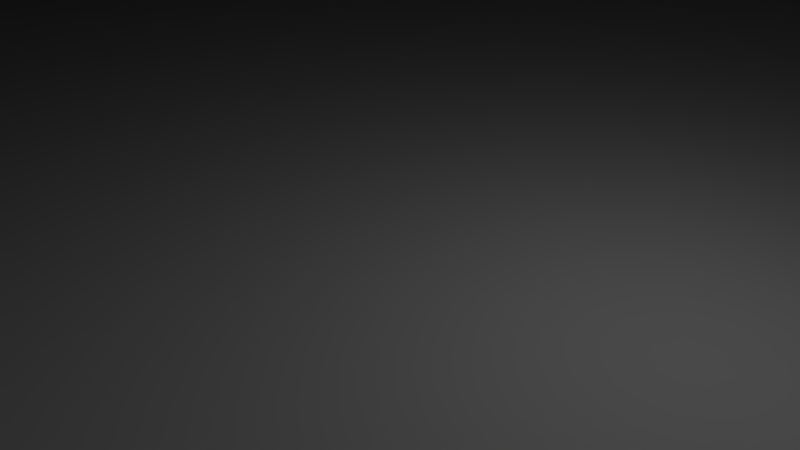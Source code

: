 # Source: sailboat.blend  (saved by Blender 2.79.0; exported with 4.5.12 LTS)
import bpy
from mathutils import Matrix  # noqa: F401  (used for matrix-valued properties, if any)

bpy.ops.wm.read_factory_settings(use_empty=True)
scene = bpy.context.scene
scene.name = 'Scene'

# ---- collections
col_collection_1 = bpy.data.collections.new('Collection 1'); scene.collection.children.link(col_collection_1)

# ---- world
world_world = bpy.data.worlds.new('World'); scene.world = world_world
world_world.color = (0.05088, 0.05088, 0.05088)
world_world.use_sun_shadow = False
world_world.sun_shadow_jitter_overblur = 0.0
world_world.cycles.sampling_method = 'MANUAL'

# ---- cameras
cam_camera = bpy.data.cameras.new('Camera')
cam_camera.clip_end = 100.0
cam_camera.lens = 35.0
cam_camera.sensor_width = 32.0
cam_camera.sensor_height = 18.0
cam_camera.ortho_scale = 7.314
cam_camera.dof.focus_distance = 0.0
cam_camera.dof.aperture_fstop = 128.0

# ---- lights
light_lamp = bpy.data.lights.new('Lamp', 'POINT')
light_lamp.transmission_factor = 0.0
light_lamp.cutoff_distance = 30.0
light_lamp.energy = 100.0
light_lamp.shadow_buffer_clip_start = 1.001
light_lamp.shadow_soft_size = 0.1
light_lamp.shadow_maximum_resolution = 0.006
light_lamp.use_absolute_resolution = True

# ---- meshes
me_boat4 = bpy.data.meshes.new('Boat4')
me_boat4.from_pydata([(0.0, 118.8, 6.242), (0.0, 117.3, 6.146), (-34.79, 79.19, 0.6846), (-33.79, 79.19, 0.6087), (-42.5, 70.0, 5.0), (-42.4, 70.0, 4.025), (-42.5, -75.0, 5.0), (-42.4, -74.89, 4.025), (-41.4, -73.77, 5.025), (-41.4, 70.0, 5.025), (-41.5, 70.0, 6.0), (-41.5, -74.0, 6.0), (-41.12, -73.1, 4.087), (-41.12, 70.0, 4.087), (41.5, -74.0, 6.0), (-41.5, -74.0, 32.0), (41.5, -74.0, 32.0), (-31.0, 79.19, 1.623), (-31.0, 81.22, 1.926), (-32.8, 79.19, 1.623), (-9.537e-07, 116.3, 7.146), (2.5, 86.5, 2.713), (29.44, 81.5, 1.968), (-2.5, 86.5, 2.713), (-30.75, 81.5, 1.968), (-2.5, 85.5, 2.564), (-2.5, 82.5, 2.117), (-2.5, 81.5, 1.968), (2.5, 85.5, 2.564), (2.5, 82.5, 2.117), (2.5, 81.5, 1.968), (3.886e-15, 81.5, 1.968), (31.4, 79.19, 1.623), (31.0, 79.66, 1.694), (31.0, 79.19, 1.623), (-1.5, 85.5, 2.564), (1.5, 82.5, 2.117), (1.5, 85.5, 2.564), (-1.5, 82.5, 2.117), (37.93, 79.21, 6.528), (0.0, 124.0, 32.0), (0.0, 124.0, 12.15), (37.92, 79.23, 32.0), (-41.5, -7.0, 32.0), (-41.5, -7.0, 26.0), (-41.5, 47.0, 26.0), (-41.5, 70.0, 32.0), (-41.5, 47.0, 32.0), (42.5, -75.0, 32.0), (42.5, 70.0, 5.0), (42.5, 70.0, 32.0), (42.5, -75.0, 5.0), (38.88, 79.26, 32.0), (0.0, 125.0, 11.15), (0.0, 125.0, 32.0), (38.88, 79.26, 5.524), (-42.5, 70.0, 32.0), (-42.5, -75.0, 32.0), (7.4, -37.25, 1.0), (30.6, -12.0, 1.0), (30.6, -7.0, 1.0), (26.25, -37.25, 1.0), (26.25, -62.24, 1.0), (-7.4, -37.25, 1.0), (-36.5, -7.0, 1.0), (-36.5, -62.24, 1.0), (-7.4, -62.24, 1.0), (34.95, -37.25, 1.0), (34.95, -12.0, 1.0), (7.4, -62.24, 1.0), (-36.5, 70.0, 1.0), (-31.0, 47.0, 1.0), (-31.0, 70.0, 1.0), (-36.5, 47.0, 1.0), (31.0, 70.0, 1.0), (34.95, 47.0, 1.0), (34.95, 70.0, 1.0), (31.0, 47.0, 1.0), (30.0, 81.5, 2.0), (30.64, 81.5, 2.038), (29.99, 81.5, 2.0), (32.68, 79.19, 1.698), (31.0, 81.09, 1.978), (30.72, 81.5, 2.03), (0.0, 117.8, 7.242), (31.0, 81.17, 1.983), (-37.48, 70.0, 1.096), (-38.25, 47.0, 1.332), (-37.48, 47.0, 1.096), (-38.41, 70.0, 1.381), (-37.48, -64.53, 1.096), (-37.48, -7.0, 1.096), (-37.88, -7.0, 1.218), (-38.41, 47.0, 1.381), (-38.41, -7.0, 1.381), (-38.41, -66.74, 1.381), (-39.13, 47.0, 1.765), (-39.28, 70.0, 1.843), (-38.79, -7.0, 1.582), (-39.28, -7.0, 1.843), (-39.28, -68.77, 1.843), (-39.28, 47.0, 1.843), (-39.5, 47.0, 2.025), (-40.04, 70.0, 2.464), (-39.5, -7.0, 2.025), (-40.04, -70.55, 2.464), (-40.66, 70.0, 3.222), (-40.66, -72.02, 3.222), (-37.31, 47.0, 1.079), (-36.91, -7.0, 1.04), (36.23, 47.0, 1.096), (36.23, 70.0, 1.096), (36.23, -64.53, 1.096), (36.23, -62.75, 1.096), (35.23, -62.75, 1.021), (35.6, -12.0, 1.049), (36.23, -7.0, 1.096), (35.6, -7.0, 1.049), (36.23, -37.25, 1.096), (37.42, -62.75, 1.372), (37.46, -66.74, 1.381), (36.43, 47.0, 1.144), (37.19, -37.25, 1.319), (36.92, -7.0, 1.256), (37.46, 70.0, 1.381), (37.46, 47.0, 1.381), (37.46, -62.75, 1.381), (37.46, -7.0, 1.381), (37.46, -37.25, 1.381), (38.54, -62.75, 1.823), (38.59, -68.77, 1.843), (37.64, 47.0, 1.457), (38.33, -37.25, 1.738), (38.08, -7.0, 1.637), (38.59, 70.0, 1.843), (38.59, 47.0, 1.843), (38.59, -62.75, 1.843), (38.59, -7.0, 1.843), (38.59, -37.25, 1.843), (39.53, -62.75, 2.43), (39.58, -70.55, 2.464), (38.75, 47.0, 1.944), (39.35, -37.25, 2.317), (39.13, -7.0, 2.183), (39.58, 70.0, 2.464), (39.5, 47.0, 2.414), (39.58, -37.25, 2.464), (39.5, -7.0, 2.414), (39.58, -62.75, 2.464), (40.34, -62.75, 3.173), (40.4, -72.02, 3.222), (40.2, -37.25, 3.037), (40.4, 70.0, 3.222), (40.4, -37.25, 3.222), (40.4, -62.75, 3.222), (41.0, -62.75, 4.087), (41.0, -73.1, 4.087), (41.0, 70.0, 4.087), (41.0, -37.25, 4.087), (41.05, -62.75, 4.209), (41.37, 70.0, 5.025), (41.05, -37.25, 4.209), (41.37, -73.77, 5.025), (33.9, 79.2, 1.964), (31.0, 81.5, 2.09), (0.0, 119.2, 7.527), (26.25, -62.51, 1.012), (26.25, -62.75, 1.021), (-7.4, -62.75, 1.021), (7.4, -62.75, 1.021), (-31.0, 81.3, 1.931), (-30.83, 81.5, 1.96), (-31.0, 81.5, 1.973), (-33.8, 79.19, 1.698), (-34.76, 79.2, 1.964), (0.0, 120.6, 7.989), (-35.65, 79.21, 2.411), (0.0, 121.7, 8.61), (-36.42, 79.22, 3.02), (0.0, 122.7, 9.368), (-37.05, 79.23, 3.768), (0.0, 123.4, 10.23), (-37.52, 79.24, 4.625), (0.0, 123.9, 11.17), (-37.81, 79.25, 5.559), (-37.9, 79.25, 6.533), (41.5, 70.0, 6.0), (35.03, 79.2, 2.409), (36.02, 79.21, 3.018), (36.83, 79.21, 3.765), (37.43, 79.21, 4.621), (37.81, 79.21, 5.555), (-38.48, 70.0, 0.09607), (-37.5, 70.0, 0.0), (-38.48, -70.23, 0.09607), (-37.5, -69.07, 0.0), (34.2, 79.19, 0.6087), (35.13, 79.19, 0.6846), (0.0, 120.2, 6.527), (36.01, 79.2, 0.9518), (0.0, 121.6, 6.989), (36.82, 79.22, 1.399), (0.0, 122.7, 7.61), (37.52, 79.23, 2.009), (0.0, 123.7, 8.368), (38.1, 79.24, 2.758), (0.0, 124.4, 9.232), (38.53, 79.25, 3.615), (0.0, 124.9, 10.17), (38.79, 79.26, 4.549), (39.72, 70.0, 0.3806), (39.8, -70.23, 0.09607), (38.88, 70.0, 0.09607), (40.43, -71.34, 0.3806), (40.5, 70.0, 0.8427), (41.01, -72.36, 0.8427), (41.18, 70.0, 1.464), (41.52, -73.26, 1.464), (41.74, 70.0, 2.222), (41.93, -74.0, 2.222), (42.16, 70.0, 3.087), (42.24, -74.55, 3.087), (42.41, 70.0, 4.025), (42.44, -74.89, 4.025), (-39.41, 70.0, 0.3806), (-39.41, -71.34, 0.3806), (39.14, -69.07, 0.0), (38.0, 70.0, 0.0), (-42.12, 70.0, 3.087), (-42.12, -74.55, 3.087), (-41.66, 70.0, 2.222), (-41.66, -74.0, 2.222), (-41.04, 70.0, 1.464), (-41.04, -73.26, 1.464), (-40.28, 70.0, 0.8427), (-40.28, -72.36, 0.8427), (-38.89, 79.25, 5.522), (-38.79, 79.25, 4.548), (-38.5, 79.24, 3.614), (-38.04, 79.23, 2.756), (-37.4, 79.22, 2.008), (-36.63, 79.21, 1.399), (-35.75, 79.2, 0.9515), (41.5, 47.0, 26.0), (41.5, 70.0, 32.0), (41.5, -7.0, 26.0), (41.5, -7.0, 32.0), (41.5, 47.0, 32.0), (-37.9, 79.25, 32.0), (-36.43, 71.06, 1.012), (-37.4, 71.06, 1.108), (-36.22, 72.23, 1.047), (-37.2, 72.23, 1.142), (-35.88, 73.48, 1.105), (-36.86, 73.48, 1.198), (-35.42, 74.76, 1.183), (-36.4, 74.76, 1.272), (-34.85, 76.02, 1.277), (-35.84, 76.02, 1.364), (-34.21, 77.2, 1.385), (-35.21, 77.21, 1.468), (-33.52, 78.27, 1.502), (-34.52, 78.28, 1.581), (-38.34, 71.06, 1.392), (-38.14, 72.23, 1.425), (-37.8, 73.49, 1.479), (-37.34, 74.77, 1.552), (-36.79, 76.02, 1.64), (-36.16, 77.21, 1.741), (-35.48, 78.28, 1.85), (-39.21, 71.06, 1.854), (-39.0, 72.23, 1.886), (-38.67, 73.49, 1.938), (-38.21, 74.77, 2.009), (-37.66, 76.03, 2.095), (-37.04, 77.22, 2.193), (-36.36, 78.29, 2.3), (-39.97, 71.06, 2.475), (-39.76, 72.23, 2.507), (-39.43, 73.49, 2.558), (-38.98, 74.77, 2.627), (-38.43, 76.03, 2.711), (-37.8, 77.23, 2.807), (-37.12, 78.3, 2.912), (-40.59, 71.06, 3.233), (-40.38, 72.24, 3.264), (-40.05, 73.49, 3.314), (-39.6, 74.78, 3.382), (-39.05, 76.04, 3.465), (-38.43, 77.23, 3.559), (-37.75, 78.31, 3.661), (-41.05, 71.06, 4.097), (-40.85, 72.24, 4.128), (-40.51, 73.49, 4.177), (-40.06, 74.78, 4.244), (-39.52, 76.04, 4.326), (-38.9, 77.24, 4.419), (-38.22, 78.32, 4.52), (-41.33, 71.06, 5.035), (-41.13, 72.24, 5.065), (-40.8, 73.49, 5.115), (-40.35, 74.78, 5.181), (-39.8, 76.04, 5.262), (-39.18, 77.24, 5.354), (-38.51, 78.32, 5.454), (-41.43, 71.06, 6.01), (-41.23, 72.24, 6.041), (-40.89, 73.49, 6.09), (-40.45, 74.78, 6.156), (-39.9, 76.04, 6.237), (-39.28, 77.24, 6.329), (-38.6, 78.32, 6.429), (36.16, 71.06, 1.108), (34.88, 71.06, 1.012), (35.96, 72.23, 1.142), (34.68, 72.23, 1.047), (35.63, 73.48, 1.198), (34.35, 73.48, 1.105), (35.19, 74.76, 1.272), (33.91, 74.76, 1.183), (34.65, 76.02, 1.364), (33.37, 76.02, 1.277), (34.04, 77.21, 1.468), (32.76, 77.2, 1.385), (33.37, 78.28, 1.581), (32.09, 78.27, 1.502), (37.39, 71.06, 1.392), (37.18, 72.23, 1.425), (36.86, 73.48, 1.479), (36.41, 74.76, 1.551), (35.88, 76.02, 1.64), (35.26, 77.21, 1.741), (34.6, 78.28, 1.85), (38.52, 71.06, 1.854), (38.32, 72.23, 1.886), (37.99, 73.49, 1.938), (37.55, 74.77, 2.009), (37.01, 76.02, 2.095), (36.39, 77.21, 2.193), (35.72, 78.29, 2.299), (39.51, 71.06, 2.475), (39.31, 72.23, 2.507), (38.98, 73.49, 2.558), (38.54, 74.77, 2.626), (38.0, 76.03, 2.71), (37.38, 77.22, 2.806), (36.71, 78.29, 2.91), (40.33, 71.06, 3.233), (40.12, 72.23, 3.263), (39.79, 73.49, 3.314), (39.35, 74.77, 3.381), (38.81, 76.03, 3.463), (38.19, 77.22, 3.557), (37.53, 78.29, 3.659), (40.93, 71.06, 4.097), (40.73, 72.23, 4.127), (40.4, 73.49, 4.177), (39.96, 74.77, 4.243), (39.42, 76.03, 4.324), (38.8, 77.22, 4.417), (38.13, 78.29, 4.517), (41.31, 71.06, 5.035), (41.1, 72.23, 5.065), (40.77, 73.49, 5.114), (40.33, 74.77, 5.18), (39.79, 76.03, 5.26), (39.17, 77.22, 5.352), (38.5, 78.3, 5.451), (41.43, 71.06, 6.01), (41.23, 72.23, 6.04), (40.9, 73.49, 6.089), (40.45, 74.77, 6.155), (39.91, 76.03, 6.235), (39.3, 77.22, 6.326), (38.63, 78.3, 6.425), (-38.6, 78.32, 32.0), (-39.28, 77.24, 32.0), (-39.9, 76.04, 32.0), (-40.45, 74.78, 32.0), (-40.89, 73.49, 32.0), (-41.23, 72.24, 32.0), (-41.43, 71.06, 32.0), (-31.0, 71.06, 1.012), (31.0, 71.06, 1.012), (-31.0, 72.23, 1.047), (31.0, 72.23, 1.047), (-31.0, 73.48, 1.105), (31.0, 73.48, 1.105), (-31.0, 74.76, 1.183), (31.0, 74.76, 1.183), (-31.0, 76.02, 1.277), (31.0, 76.02, 1.277), (-31.0, 76.09, 1.283), (31.0, 77.17, 1.382), (-31.0, 77.2, 1.385), (31.0, 77.2, 1.385), (-31.0, 77.25, 1.39), (31.0, 78.26, 1.5), (-31.0, 78.27, 1.502), (31.0, 78.27, 1.502), (41.43, 71.06, 32.0), (41.23, 72.24, 32.0), (40.9, 73.49, 32.0), (40.45, 74.77, 32.0), (39.91, 76.04, 32.0), (39.29, 77.23, 32.0), (38.62, 78.31, 32.0), (35.85, 78.28, 0.5698), (34.94, 78.27, 0.4899), (36.55, 77.21, 0.4594), (35.65, 77.2, 0.3758), (37.2, 76.02, 0.3576), (36.3, 76.02, 0.2705), (37.77, 74.76, 0.2685), (36.87, 74.76, 0.1783), (38.24, 73.48, 0.1953), (37.35, 73.48, 0.1026), (38.59, 72.23, 0.1409), (37.7, 72.23, 0.04633), (38.8, 71.06, 0.1074), (37.92, 71.06, 0.01169), (36.73, 78.29, 0.8403), (37.42, 77.21, 0.7332), (38.06, 76.03, 0.6345), (38.63, 74.77, 0.5479), (39.09, 73.49, 0.4769), (39.43, 72.23, 0.4241), (39.65, 71.06, 0.3916), (37.53, 78.3, 1.291), (38.22, 77.22, 1.186), (38.86, 76.03, 1.09), (39.42, 74.77, 1.006), (39.87, 73.49, 0.9365), (40.22, 72.23, 0.885), (40.43, 71.06, 0.8533), (38.23, 78.31, 1.903), (38.92, 77.23, 1.801), (39.55, 76.04, 1.707), (40.11, 74.77, 1.624), (40.56, 73.49, 1.556), (40.9, 72.24, 1.506), (41.11, 71.06, 1.475), (38.81, 78.32, 2.653), (39.49, 77.24, 2.553), (40.12, 76.04, 2.46), (40.67, 74.78, 2.379), (41.13, 73.49, 2.312), (41.46, 72.24, 2.263), (41.67, 71.06, 2.232), (39.23, 78.33, 3.512), (39.92, 77.24, 3.413), (40.54, 76.05, 3.322), (41.09, 74.78, 3.241), (41.54, 73.49, 3.176), (41.88, 72.24, 3.127), (42.09, 71.06, 3.097), (39.5, 78.33, 4.447), (40.18, 77.25, 4.349), (40.8, 76.05, 4.258), (41.35, 74.78, 4.178), (41.8, 73.5, 4.113), (42.14, 72.24, 4.064), (42.34, 71.06, 4.035), (39.59, 78.33, 5.421), (40.27, 77.25, 5.323), (40.89, 76.05, 5.233), (41.44, 74.78, 5.153), (41.89, 73.5, 5.088), (42.22, 72.24, 5.04), (42.43, 71.06, 5.01), (-42.43, 71.06, 5.01), (-42.33, 71.06, 4.035), (-42.23, 72.24, 5.04), (-42.13, 72.24, 4.064), (-41.89, 73.49, 5.088), (-41.8, 73.49, 4.113), (-41.44, 74.78, 5.153), (-41.35, 74.78, 4.178), (-40.9, 76.04, 5.232), (-40.8, 76.04, 4.257), (-40.27, 77.24, 5.322), (-40.17, 77.24, 4.348), (-39.59, 78.32, 5.42), (-39.5, 78.32, 4.446), (-42.05, 71.06, 3.097), (-41.84, 72.24, 3.127), (-41.51, 73.49, 3.175), (-41.06, 74.78, 3.241), (-40.51, 76.04, 3.321), (-39.89, 77.24, 3.412), (-39.21, 78.32, 3.511), (-41.59, 71.06, 2.232), (-41.38, 72.24, 2.263), (-41.05, 73.49, 2.312), (-40.6, 74.78, 2.379), (-40.05, 76.04, 2.46), (-39.42, 77.23, 2.552), (-38.74, 78.31, 2.652), (-40.97, 71.06, 1.475), (-40.76, 72.24, 1.506), (-40.42, 73.49, 1.556), (-39.97, 74.77, 1.624), (-39.42, 76.03, 1.706), (-38.79, 77.23, 1.8), (-38.11, 78.3, 1.902), (-40.21, 71.06, 0.8533), (-40.0, 72.23, 0.885), (-39.66, 73.49, 0.9364), (-39.21, 74.77, 1.005), (-38.66, 76.03, 1.09), (-38.03, 77.22, 1.186), (-37.34, 78.29, 1.29), (-39.34, 71.06, 0.3916), (-39.13, 72.23, 0.4241), (-38.8, 73.49, 0.4768), (-38.34, 74.77, 0.5478), (-37.79, 76.02, 0.6343), (-37.15, 77.21, 0.733), (-36.47, 78.29, 0.8401), (-38.4, 71.06, 0.1074), (-38.19, 72.23, 0.1409), (-37.85, 73.48, 0.1953), (-37.4, 74.76, 0.2684), (-36.84, 76.02, 0.3576), (-36.2, 77.21, 0.4594), (-35.51, 78.28, 0.5697), (-37.43, 71.06, 0.01169), (-37.22, 72.23, 0.04633), (-36.87, 73.48, 0.1026), (-36.41, 74.76, 0.1783), (-35.85, 76.02, 0.2705), (-35.21, 77.2, 0.3758), (-34.51, 78.27, 0.4899), (18.79, 73.48, 0.1026), (18.97, 72.23, 0.04633), (-42.43, 71.06, 32.0), (-42.23, 72.24, 32.0), (-41.89, 73.49, 32.0), (-41.44, 74.78, 32.0), (-40.9, 76.04, 32.0), (-40.27, 77.24, 32.0), (-39.59, 78.32, 32.0), (-38.89, 79.25, 32.0), (39.59, 78.33, 32.0), (40.27, 77.25, 32.0), (40.89, 76.05, 32.0), (41.44, 74.78, 32.0), (41.89, 73.5, 32.0), (42.22, 72.24, 32.0), (42.43, 71.06, 32.0), (6.706, -70.22, 0.0), (6.701, -70.23, 0.0), (6.705, -69.7, 0.0), (9.99, -69.07, 0.0), (9.69, 70.0, 0.0), (-9.186, 70.0, 0.0), (-8.216, 73.14, 0.0), (9.158, 72.23, 0.0), (9.543, 71.06, 0.0), (9.537, 71.1, 0.0), (8.652, 73.48, 0.0), (8.26, -69.61, 0.0), (9.134, 72.42, 0.0), (6.183, 76.58, 0.0), (8.137, 74.76, 0.0), (8.605, 73.85, 0.0), (-9.17, -69.07, 0.0), (3.471, -73.02, 0.0), (6.496, -71.34, 0.0), (6.598, -71.27, 0.0), (5.615, -72.36, 0.0), (6.234, -72.17, 0.0), (7.609, 75.47, 0.0), (7.249, 76.02, 0.0), (-5.743, 76.54, 0.0), (5.181, -72.81, 0.0), (5.023, 78.58, 0.0), (5.946, 77.27, 0.0), (6.026, 77.2, 0.0), (2.657, -73.26, 0.0), (3.166, -73.18, 0.0), (0.0, -73.73, 0.0), (1.589, -73.6, 0.0), (-4.28, 79.19, 0.0), (-6.346, -70.49, 0.0), (2.655, 84.03, 0.0), (-2.303, 83.85, 0.0), (0.148, 90.3, 0.0), (-2.674, -73.26, 0.0), (-3.383, -73.06, 0.0), (4.728, 79.19, 0.0), (-5.11, 78.27, 0.0), (-4.887, 79.0, 0.0), (-5.578, 77.2, 0.0), (-5.904, -71.53, 0.0), (-5.506, -72.36, 0.0), (-5.307, 78.17, 0.0), (-5.611, 77.17, 0.0), (-6.215, -71.34, 0.0), (5.552, 78.27, 0.0), (-7.73, 74.25, 0.0), (-6.748, 76.02, 0.0), (-6.508, 76.32, 0.0), (-7.293, 75.37, 0.0), (-7.674, 74.76, 0.0), (-8.001, -70.23, 0.0), (-8.177, 73.48, 0.0), (-8.688, 72.07, 0.0), (-8.673, 72.23, 0.0), (-8.842, -70.02, 0.0), (-9.048, 71.01, 0.0), (-9.047, 71.06, 0.0), (-18.34, -69.07, 0.0), (-8.29, 79.19, 0.6087), (-5.457, 79.19, 0.6087), (0.0, -74.89, 4.024), (0.0, -75.0, 5.0), (-3.532, -74.89, 4.025), (0.0, -74.55, 2.798), (-3.505, -74.55, 3.087), (0.0, -74.0, 0.9511), (-3.46, -74.0, 2.021), (-3.4, -73.26, 0.4579), (-18.91, -70.23, 0.09607), (-19.45, -71.34, 0.3806), (-6.652, -72.36, 0.8427), (-9.727, -71.34, 0.3806), (-6.799, -73.26, 1.464), (-6.92, -74.0, 2.222), (-21.03, -74.55, 3.087), (-21.19, -74.89, 4.025), (-7.083, -75.0, 5.0), (-8.467, 78.27, 0.4899), (-8.637, 77.2, 0.3758), (-8.793, 76.02, 0.2705), (-8.93, 74.76, 0.1783), (-9.041, 73.48, 0.1026), (-9.122, 72.23, 0.04633), (-9.171, 71.06, 0.01169), (5.875, 79.19, 0.6087), (30.0, 80.5, 32.0), (31.0, 81.5, 32.0), (30.0, 81.5, 32.0), (41.5, -6.0, 32.0), (35.6, -7.0, 32.0), (30.6, -7.0, 32.0), (-41.5, -6.0, 32.0), (31.0, 47.0, 32.0), (41.5, 46.0, 32.0), (30.0, 47.5, 32.0), (-30.0, 47.5, 32.0), (-31.0, 47.0, 32.0), (-30.0, 80.5, 32.0), (-41.5, 46.0, 32.0), (7.083, -75.0, 32.0), (3.0, -80.0, 32.0), (7.083, -84.21, 32.0), (2.853, -79.07, 32.0), (2.427, -78.24, 32.0), (1.763, -77.57, 32.0), (0.9271, -77.15, 32.0), (0.0, -77.0, 32.0), (-7.083, -75.0, 32.0), (-2.853, -79.07, 32.0), (-3.0, -80.0, 32.0), (-2.427, -78.24, 32.0), (-1.763, -77.57, 32.0), (-0.9271, -77.15, 32.0), (-30.0, 81.5, 32.0), (-31.0, 81.5, 32.0), (2.853, -80.93, 32.0), (2.427, -81.76, 32.0), (1.763, -82.43, 32.0), (0.9271, -82.85, 32.0), (0.0, -83.0, 32.0), (-7.083, -84.21, 32.0), (-0.9271, -82.85, 32.0), (-2.853, -80.93, 32.0), (-1.763, -82.43, 32.0), (-2.427, -81.76, 32.0), (-7.083, -84.21, 5.0), (6.743, -70.23, 0.06849), (6.822, -71.34, 0.3806), (10.11, -70.23, 0.09607), (10.23, -71.34, 0.3806), (6.895, -72.36, 0.8427), (3.48, -73.26, 0.5228), (6.959, -73.26, 1.464), (3.506, -74.0, 2.035), (7.012, -74.0, 2.222), (3.526, -74.55, 3.087), (7.051, -74.55, 3.087), (3.538, -74.89, 4.025), (3.542, -75.0, 5.0), (7.083, -75.0, 5.0), (-2.144, 86.5, 0.5), (-2.5, 85.66, 0.5), (-2.5, 86.5, 0.6843), (-9.454, -70.23, 0.09607), (-6.485, -71.34, 0.361), (6.001, 78.27, 0.4418), (8.895, 78.27, 0.4899), (6.124, 77.2, 0.1506), (9.076, 77.2, 0.3758), (9.244, 76.02, 0.2705), (9.392, 74.76, 0.1783), (9.515, 73.48, 0.1026), (9.608, 72.23, 0.04633), (9.667, 71.06, 0.01169), (-5.574, 78.27, 0.4501), (-5.685, 77.2, 0.1643), (7.083, -84.21, 5.0), (3.0, -80.0, 9.92), (2.853, -79.07, 9.92), (-2.853, -79.07, 9.92), (-3.0, -80.0, 9.92), (-0.9271, -77.15, 9.92), (0.0, -77.0, 9.92), (0.9271, -82.85, 9.92), (0.0, -83.0, 9.92), (2.853, -80.93, 9.92), (2.427, -78.24, 9.92), (2.427, -81.76, 9.92), (1.763, -77.57, 9.92), (1.763, -82.43, 9.92), (0.9271, -77.15, 9.92), (-0.9271, -82.85, 9.92), (-1.763, -77.57, 9.92), (-1.763, -82.43, 9.92), (-2.427, -78.24, 9.92), (-2.427, -81.76, 9.92), (-2.853, -80.93, 9.92), (-30.0, 81.5, 2.0), (-30.0, 80.5, 2.0), (30.0, 80.5, 2.0), (30.0, 47.5, 2.0), (-30.0, 47.5, 2.0), (-2.5, 81.5, 2.0), (3.886e-15, 81.5, 2.0), (41.45, -37.25, 24.17), (38.4, -37.25, 18.85), (38.4, -37.25, 24.17), (41.45, -37.25, 13.1), (28.9, -37.25, 18.85), (26.25, -37.25, 24.17), (28.9, -37.25, 24.17), (26.25, -37.25, 13.1), (26.25, -62.75, 13.1), (41.45, -62.75, 13.1), (41.45, -62.75, 24.17), (41.48, -32.65, 32.0), (41.48, -67.35, 32.0), (26.25, -62.75, 24.17), (40.05, -61.75, 14.1), (40.05, -38.25, 32.0), (40.05, -38.25, 14.1), (40.05, -61.75, 32.0), (38.4, -35.3, 32.0), (28.9, -35.3, 32.0), (27.25, -38.25, 32.0), (28.9, -38.25, 32.0), (26.25, -32.65, 32.0), (27.25, -61.75, 32.0), (26.25, -67.35, 32.0), (38.4, -38.25, 32.0), (27.25, -38.25, 14.1), (27.25, -61.75, 14.1), (28.9, -38.25, 18.85), (38.4, -38.25, 18.85), (38.4, -35.3, 27.49), (28.9, -35.3, 27.49), (7.4, -37.25, 24.17), (4.75, -37.25, 18.85), (4.75, -37.25, 24.17), (7.4, -37.25, 13.1), (-4.75, -37.25, 18.85), (-7.4, -37.25, 24.17), (-4.75, -37.25, 24.17), (-7.4, -37.25, 13.1), (-7.4, -62.75, 13.1), (7.4, -62.75, 13.1), (7.4, -62.75, 24.17), (7.4, -32.65, 32.0), (7.4, -67.35, 32.0), (-7.4, -62.75, 24.17), (6.4, -61.75, 14.1), (6.4, -38.25, 32.0), (6.4, -38.25, 14.1), (6.4, -61.75, 32.0), (4.75, -35.3, 32.0), (-4.75, -35.3, 32.0), (-6.4, -38.25, 32.0), (-4.75, -38.25, 32.0), (-7.4, -32.65, 32.0), (-6.4, -61.75, 32.0), (-7.4, -67.35, 32.0), (4.75, -38.25, 32.0), (-6.4, -38.25, 14.1), (-6.4, -61.75, 14.1), (-4.75, -38.25, 18.85), (4.75, -38.25, 18.85), (4.75, -35.3, 27.49), (-4.75, -35.3, 27.49), (-2.5, 86.5, 0.5), (2.5, 82.5, 32.5), (2.5, 85.5, 32.5), (-2.5, 81.5, 32.5), (2.5, 81.5, 32.5), (1.5, 82.5, 32.5), (1.5, 85.5, 32.5), (2.5, 86.5, 32.5), (-1.5, 85.5, 32.5), (-2.5, 85.5, 32.5), (-1.5, 82.5, 32.5), (-2.5, 86.5, 32.5), (-2.5, 82.5, 32.5), (35.6, -11.0, 48.5), (35.6, -8.0, 40.0), (35.6, -8.0, 48.5), (35.6, -11.0, 40.0), (30.6, -12.0, 39.1), (35.6, -12.0, 39.0), (30.6, -12.0, 48.5), (32.84, -12.0, 45.15), (35.6, -12.0, 48.5), (32.34, -12.0, 44.99), (31.92, -12.0, 44.68), (31.61, -12.0, 44.26), (31.45, -12.0, 43.76), (32.84, -12.0, 41.85), (33.36, -12.0, 41.85), (32.34, -12.0, 42.01), (31.92, -12.0, 42.32), (31.61, -12.0, 42.74), (31.45, -12.0, 43.24), (33.36, -12.0, 45.15), (33.86, -12.0, 44.99), (34.28, -12.0, 44.68), (34.58, -12.0, 44.26), (34.75, -12.0, 43.76), (34.75, -12.0, 43.24), (33.86, -12.0, 42.01), (34.58, -12.0, 42.74), (34.28, -12.0, 42.32), (34.6, -11.0, 40.0), (34.6, -8.0, 48.5), (34.6, -8.0, 40.0), (34.6, -11.0, 48.5), (35.6, -7.0, 48.5), (31.6, -8.0, 48.5), (30.6, -8.0, 48.5), (30.6, -7.0, 48.5), (31.6, -11.0, 48.5), (30.6, -11.0, 48.5), (-41.18, -7.0, 4.561), (40.94, -7.0, 4.226), (30.6, -7.0, 39.1), (35.6, -7.0, 39.0), (31.6, -8.0, 40.0), (31.6, -11.0, 40.0), (30.6, -11.0, 40.0), (30.6, -8.0, 40.0), (33.1, -11.0, 44.81), (33.34, -11.0, 44.78), (33.42, -11.0, 44.77), (33.48, -11.0, 44.75), (33.7, -11.0, 44.68), (33.83, -11.0, 44.6), (34.17, -11.0, 44.26), (34.4, -11.0, 43.76), (33.34, -11.0, 42.22), (33.1, -11.0, 42.19), (33.42, -11.0, 42.23), (33.48, -11.0, 42.25), (33.7, -11.0, 42.32), (33.83, -11.0, 42.4), (34.17, -11.0, 42.74), (34.4, -11.0, 43.24), (32.86, -11.0, 44.78), (32.78, -11.0, 44.77), (32.72, -11.0, 44.75), (32.5, -11.0, 44.68), (32.37, -11.0, 44.6), (32.03, -11.0, 44.26), (31.8, -11.0, 43.76), (31.8, -11.0, 43.24), (32.86, -11.0, 42.22), (32.78, -11.0, 42.23), (32.72, -11.0, 42.25), (32.5, -11.0, 42.32), (32.37, -11.0, 42.4), (32.03, -11.0, 42.74), (33.82, -11.77, 44.99), (34.51, -11.54, 42.74), (34.3, -11.13, 42.74), (34.22, -11.64, 42.32), (34.22, -11.64, 44.68), (34.67, -11.49, 43.76), (34.51, -11.54, 44.26), (34.67, -11.49, 43.24), (34.43, -11.03, 43.24), (34.43, -11.03, 43.76), (33.71, -11.56, 44.99), (33.79, -11.05, 44.68), (34.05, -11.31, 44.68), (33.54, -11.39, 44.99), (31.69, -11.54, 44.26), (31.98, -11.64, 44.68), (33.54, -11.39, 42.01), (33.33, -11.28, 42.01), (33.25, -11.79, 41.85), (32.38, -11.77, 42.01), (32.49, -11.56, 42.01), (31.98, -11.64, 42.32), (32.89, -11.85, 41.85), (32.15, -11.31, 42.32), (31.9, -11.13, 42.74), (34.3, -11.13, 44.26), (31.53, -11.49, 43.76), (31.77, -11.03, 43.24), (31.77, -11.03, 43.76), (31.53, -11.49, 43.24), (31.9, -11.13, 44.26), (32.15, -11.31, 44.68), (32.41, -11.05, 44.68), (33.1, -11.24, 44.99), (33.31, -11.85, 45.15), (33.31, -11.85, 41.85), (33.71, -11.56, 42.01), (33.82, -11.77, 42.01), (34.05, -11.31, 42.32), (33.79, -11.05, 42.32), (32.49, -11.56, 44.99), (32.66, -11.39, 44.99), (32.87, -11.28, 42.01), (32.66, -11.39, 42.01), (32.41, -11.05, 42.32), (33.33, -11.28, 44.99), (33.25, -11.79, 45.15), (32.95, -11.79, 41.85), (32.85, -11.92, 41.85), (33.35, -11.92, 45.15), (32.38, -11.77, 44.99), (32.87, -11.28, 44.99), (32.95, -11.79, 45.15), (31.69, -11.54, 42.74), (32.89, -11.85, 45.15), (33.1, -11.24, 42.01), (33.02, -11.75, 41.85), (33.1, -11.74, 41.85), (33.35, -11.92, 41.85), (33.18, -11.75, 41.85), (33.18, -11.75, 45.15), (32.85, -11.92, 45.15), (33.02, -11.75, 45.15), (33.1, -11.74, 45.15), (-41.18, 47.0, 4.561), (40.94, 47.0, 4.226), (41.5, -6.0, 27.0), (41.5, 46.0, 27.0), (-41.5, 46.0, 27.0), (-41.5, -6.0, 27.0), (38.53, 20.0, 27.0), (38.46, 20.42, 27.0), (38.26, 20.81, 27.0), (37.96, 21.11, 27.0), (37.57, 21.31, 27.0), (37.15, 21.38, 27.0), (36.73, 21.31, 27.0), (36.34, 21.11, 27.0), (36.04, 20.81, 27.0), (-36.04, 20.81, 27.0), (35.84, 20.42, 27.0), (-35.78, 20.0, 27.0), (35.78, 20.0, 27.0), (-35.84, 20.42, 27.0), (-36.34, 21.11, 27.0), (-36.73, 21.31, 27.0), (-37.15, 21.38, 27.0), (-38.46, 20.42, 27.0), (-38.53, 20.0, 27.0), (-38.26, 20.81, 27.0), (-37.96, 21.11, 27.0), (-37.57, 21.31, 27.0), (38.46, 19.58, 27.0), (38.26, 19.19, 27.0), (37.96, 18.89, 27.0), (37.57, 18.69, 27.0), (37.15, 18.62, 27.0), (36.73, 18.69, 27.0), (36.34, 18.89, 27.0), (36.04, 19.19, 27.0), (-36.04, 19.19, 27.0), (35.84, 19.58, 27.0), (-35.84, 19.58, 27.0), (-36.34, 18.89, 27.0), (-36.73, 18.69, 27.0), (-37.15, 18.62, 27.0), (-37.57, 18.69, 27.0), (-37.96, 18.89, 27.0), (-38.26, 19.19, 27.0), (-38.46, 19.58, 27.0), (38.53, 20.0, 32.0), (38.46, 20.42, 32.0), (35.84, 20.42, 32.0), (35.78, 20.0, 32.0), (37.15, 21.38, 32.0), (37.57, 21.31, 32.0), (38.26, 20.81, 32.0), (37.96, 21.11, 32.0), (36.34, 21.11, 32.0), (36.73, 21.31, 32.0), (38.46, 19.58, 32.0), (38.26, 19.19, 32.0), (37.96, 18.89, 32.0), (37.57, 18.69, 32.0), (37.15, 18.62, 32.0), (36.73, 18.69, 32.0), (36.34, 18.89, 32.0), (36.04, 20.81, 32.0), (36.04, 19.19, 32.0), (35.84, 19.58, 32.0), (-35.78, 20.0, 32.0), (-35.84, 20.42, 32.0), (-38.46, 20.42, 32.0), (-38.53, 20.0, 32.0), (-37.15, 21.38, 32.0), (-36.73, 21.31, 32.0), (-37.15, 18.62, 32.0), (-37.57, 18.69, 32.0), (-36.34, 21.11, 32.0), (-36.04, 20.81, 32.0), (-37.96, 21.11, 32.0), (-37.57, 21.31, 32.0), (-35.84, 19.58, 32.0), (-36.04, 19.19, 32.0), (-36.34, 18.89, 32.0), (-36.73, 18.69, 32.0), (-37.96, 18.89, 32.0), (-38.26, 20.81, 32.0), (-38.26, 19.19, 32.0), (-38.46, 19.58, 32.0)], [], [(0, 1, 2), (1, 3, 2), (4, 5, 6), (5, 7, 6), (8, 9, 10), (8, 10, 11), (12, 13, 9), (8, 12, 9), (14, 15, 16), (15, 14, 11), (17, 18, 19), (20, 21, 22), (20, 23, 21), (24, 25, 23), (25, 24, 26), (26, 24, 27), (24, 23, 20), (28, 22, 21), (29, 22, 28), (22, 29, 30), (22, 30, 31), (32, 33, 34), (35, 36, 37), (36, 35, 38), (39, 40, 41), (39, 42, 40), (43, 15, 44), (45, 46, 47), (46, 45, 10), (44, 10, 45), (11, 44, 15), (44, 11, 10), (48, 49, 50), (49, 48, 51), (52, 53, 54), (53, 52, 55), (6, 56, 4), (56, 6, 57), (58, 59, 60), (61, 58, 62), (59, 58, 61), (60, 63, 58), (64, 63, 60), (65, 63, 64), (63, 65, 66), (59, 67, 68), (67, 59, 61), (62, 58, 69), (70, 71, 72), (71, 70, 73), (74, 75, 76), (75, 74, 77), (20, 78, 79), (78, 20, 80), (80, 20, 22), (33, 81, 82), (81, 33, 32), (20, 83, 84), (83, 20, 79), (81, 85, 82), (86, 87, 88), (87, 86, 89), (90, 91, 92), (93, 87, 89), (94, 90, 92), (90, 94, 95), (89, 96, 93), (96, 89, 97), (95, 94, 98), (99, 95, 98), (95, 99, 100), (101, 96, 97), (97, 102, 101), (102, 103, 104), (103, 102, 97), (104, 100, 99), (100, 104, 103), (105, 100, 103), (105, 103, 106), (107, 105, 106), (107, 106, 13), (107, 13, 12), (70, 108, 73), (108, 70, 86), (65, 64, 109), (91, 65, 109), (65, 91, 90), (88, 108, 86), (76, 110, 111), (110, 76, 75), (112, 113, 114), (115, 116, 117), (116, 115, 118), (67, 115, 68), (115, 67, 118), (112, 119, 113), (119, 112, 120), (121, 111, 110), (116, 122, 123), (122, 116, 118), (124, 121, 125), (121, 124, 111), (120, 126, 119), (127, 122, 128), (122, 127, 123), (120, 129, 126), (129, 120, 130), (125, 131, 124), (127, 132, 133), (132, 127, 128), (134, 131, 135), (131, 134, 124), (130, 136, 129), (137, 132, 138), (132, 137, 133), (130, 139, 136), (139, 130, 140), (135, 141, 134), (137, 142, 143), (142, 137, 138), (144, 141, 145), (141, 144, 134), (145, 146, 144), (147, 146, 145), (147, 142, 146), (142, 147, 143), (140, 148, 139), (140, 149, 148), (149, 140, 150), (146, 151, 144), (152, 151, 153), (151, 152, 144), (150, 154, 149), (150, 155, 154), (155, 150, 156), (153, 157, 152), (157, 153, 158), (155, 156, 159), (158, 160, 157), (161, 160, 158), (162, 161, 159), (161, 162, 160), (162, 159, 156), (163, 164, 81), (164, 84, 83), (84, 164, 163), (81, 164, 85), (163, 165, 84), (162, 11, 14), (11, 162, 8), (156, 8, 162), (8, 156, 12), (12, 150, 107), (150, 12, 156), (107, 140, 105), (140, 107, 150), (105, 130, 100), (130, 105, 140), (100, 120, 95), (120, 100, 130), (120, 112, 95), (112, 90, 95), (166, 90, 167), (167, 112, 114), (112, 167, 90), (66, 65, 168), (69, 166, 62), (169, 166, 69), (169, 90, 166), (168, 90, 169), (90, 168, 65), (18, 170, 19), (171, 20, 84), (20, 171, 24), (84, 172, 171), (172, 19, 170), (172, 173, 19), (173, 172, 84), (84, 165, 173), (173, 165, 174), (165, 175, 174), (174, 175, 176), (175, 177, 176), (176, 177, 178), (177, 179, 178), (178, 179, 180), (179, 181, 180), (180, 181, 182), (181, 183, 182), (182, 183, 184), (183, 41, 184), (184, 41, 185), (162, 186, 160), (186, 162, 14), (163, 187, 165), (187, 175, 165), (187, 188, 175), (188, 177, 175), (188, 189, 177), (189, 179, 177), (189, 190, 179), (190, 181, 179), (190, 191, 181), (191, 183, 181), (192, 193, 194), (193, 195, 194), (191, 39, 183), (39, 41, 183), (0, 196, 1), (197, 196, 0), (198, 197, 0), (199, 197, 198), (200, 199, 198), (201, 199, 200), (202, 201, 200), (203, 201, 202), (204, 203, 202), (205, 203, 204), (206, 205, 204), (207, 205, 206), (208, 207, 206), (209, 207, 208), (210, 211, 212), (213, 211, 210), (53, 209, 208), (55, 209, 53), (214, 213, 210), (214, 215, 213), (216, 215, 214), (216, 217, 215), (218, 217, 216), (218, 219, 217), (220, 219, 218), (220, 221, 219), (222, 221, 220), (222, 223, 221), (49, 223, 222), (49, 51, 223), (224, 192, 225), (192, 194, 225), (212, 226, 227), (211, 226, 212), (5, 228, 7), (228, 229, 7), (228, 230, 229), (230, 231, 229), (230, 232, 231), (232, 233, 231), (232, 234, 233), (234, 235, 233), (234, 224, 235), (224, 225, 235), (53, 208, 236), (208, 237, 236), (208, 206, 237), (206, 238, 237), (206, 204, 238), (204, 239, 238), (204, 202, 239), (202, 240, 239), (202, 200, 240), (200, 241, 240), (200, 198, 241), (198, 242, 241), (198, 0, 242), (0, 2, 242), (186, 243, 244), (186, 245, 243), (14, 245, 186), (16, 245, 14), (245, 16, 246), (244, 243, 247), (248, 41, 40), (41, 248, 185), (70, 249, 86), (249, 250, 86), (249, 251, 250), (251, 252, 250), (251, 253, 252), (253, 254, 252), (253, 255, 254), (255, 256, 254), (255, 257, 256), (257, 258, 256), (257, 259, 258), (259, 260, 258), (259, 261, 260), (261, 262, 260), (261, 19, 262), (19, 173, 262), (86, 250, 89), (250, 263, 89), (250, 252, 263), (252, 264, 263), (252, 254, 264), (254, 265, 264), (254, 256, 265), (256, 266, 265), (256, 258, 266), (258, 267, 266), (258, 260, 267), (260, 268, 267), (260, 262, 268), (262, 269, 268), (262, 173, 269), (173, 174, 269), (89, 263, 97), (263, 270, 97), (263, 264, 270), (264, 271, 270), (264, 265, 271), (265, 272, 271), (265, 266, 272), (266, 273, 272), (266, 267, 273), (267, 274, 273), (267, 268, 274), (268, 275, 274), (268, 269, 275), (269, 276, 275), (269, 174, 276), (174, 176, 276), (97, 270, 103), (270, 277, 103), (270, 271, 277), (271, 278, 277), (271, 272, 278), (272, 279, 278), (272, 273, 279), (273, 280, 279), (273, 274, 280), (274, 281, 280), (274, 275, 281), (275, 282, 281), (275, 276, 282), (276, 283, 282), (276, 176, 283), (176, 178, 283), (103, 277, 106), (277, 284, 106), (277, 278, 284), (278, 285, 284), (278, 279, 285), (279, 286, 285), (279, 280, 286), (280, 287, 286), (280, 281, 287), (281, 288, 287), (281, 282, 288), (282, 289, 288), (282, 283, 289), (283, 290, 289), (283, 178, 290), (178, 180, 290), (106, 284, 13), (284, 291, 13), (284, 285, 291), (285, 292, 291), (285, 286, 292), (286, 293, 292), (286, 287, 293), (287, 294, 293), (287, 288, 294), (288, 295, 294), (288, 289, 295), (289, 296, 295), (289, 290, 296), (290, 297, 296), (290, 180, 297), (180, 182, 297), (13, 291, 9), (291, 298, 9), (291, 292, 298), (292, 299, 298), (292, 293, 299), (293, 300, 299), (293, 294, 300), (294, 301, 300), (294, 295, 301), (295, 302, 301), (295, 296, 302), (296, 303, 302), (296, 297, 303), (297, 304, 303), (297, 182, 304), (182, 184, 304), (9, 298, 10), (298, 305, 10), (298, 299, 305), (299, 306, 305), (299, 300, 306), (300, 307, 306), (300, 301, 307), (301, 308, 307), (301, 302, 308), (302, 309, 308), (302, 303, 309), (303, 310, 309), (303, 304, 310), (304, 311, 310), (304, 184, 311), (184, 185, 311), (111, 312, 76), (76, 312, 313), (312, 314, 313), (313, 314, 315), (314, 316, 315), (315, 316, 317), (316, 318, 317), (317, 318, 319), (318, 320, 319), (319, 320, 321), (320, 322, 321), (321, 322, 323), (322, 324, 323), (323, 324, 325), (324, 81, 325), (325, 81, 32), (124, 326, 111), (111, 326, 312), (326, 327, 312), (312, 327, 314), (327, 328, 314), (314, 328, 316), (328, 329, 316), (316, 329, 318), (329, 330, 318), (318, 330, 320), (330, 331, 320), (320, 331, 322), (331, 332, 322), (322, 332, 324), (332, 163, 324), (324, 163, 81), (134, 333, 124), (124, 333, 326), (333, 334, 326), (326, 334, 327), (334, 335, 327), (327, 335, 328), (335, 336, 328), (328, 336, 329), (336, 337, 329), (329, 337, 330), (337, 338, 330), (330, 338, 331), (338, 339, 331), (331, 339, 332), (339, 187, 332), (332, 187, 163), (144, 340, 134), (134, 340, 333), (340, 341, 333), (333, 341, 334), (341, 342, 334), (334, 342, 335), (342, 343, 335), (335, 343, 336), (343, 344, 336), (336, 344, 337), (344, 345, 337), (337, 345, 338), (345, 346, 338), (338, 346, 339), (346, 188, 339), (339, 188, 187), (152, 347, 144), (144, 347, 340), (347, 348, 340), (340, 348, 341), (348, 349, 341), (341, 349, 342), (349, 350, 342), (342, 350, 343), (350, 351, 343), (343, 351, 344), (351, 352, 344), (344, 352, 345), (352, 353, 345), (345, 353, 346), (353, 189, 346), (346, 189, 188), (157, 354, 152), (152, 354, 347), (354, 355, 347), (347, 355, 348), (355, 356, 348), (348, 356, 349), (356, 357, 349), (349, 357, 350), (357, 358, 350), (350, 358, 351), (351, 358, 359), (351, 359, 352), (352, 359, 360), (352, 360, 353), (353, 360, 190), (353, 190, 189), (160, 361, 157), (157, 361, 354), (361, 362, 354), (354, 362, 355), (362, 363, 355), (355, 363, 356), (356, 363, 364), (356, 364, 357), (357, 364, 365), (357, 365, 358), (358, 365, 366), (358, 366, 359), (359, 366, 367), (359, 367, 360), (360, 367, 191), (360, 191, 190), (186, 368, 160), (160, 368, 361), (361, 368, 369), (361, 369, 362), (362, 369, 370), (362, 370, 363), (363, 370, 371), (363, 371, 364), (364, 371, 372), (364, 372, 365), (365, 372, 373), (365, 373, 366), (366, 373, 374), (366, 374, 367), (367, 374, 39), (367, 39, 191), (375, 185, 248), (185, 375, 311), (376, 311, 375), (311, 376, 310), (377, 310, 376), (310, 377, 309), (378, 309, 377), (309, 378, 308), (379, 308, 378), (308, 379, 307), (380, 307, 379), (307, 380, 306), (381, 306, 380), (306, 381, 305), (46, 305, 381), (305, 46, 10), (249, 72, 382), (72, 249, 70), (74, 313, 383), (313, 74, 76), (251, 382, 384), (382, 251, 249), (383, 315, 385), (315, 383, 313), (253, 384, 386), (384, 253, 251), (385, 317, 387), (317, 385, 315), (255, 386, 388), (386, 255, 253), (387, 319, 389), (319, 387, 317), (257, 388, 390), (388, 257, 255), (389, 321, 391), (321, 389, 319), (390, 392, 257), (391, 323, 393), (323, 391, 321), (259, 392, 394), (392, 259, 257), (323, 395, 393), (394, 396, 259), (395, 325, 397), (325, 395, 323), (261, 396, 398), (396, 261, 259), (325, 399, 397), (19, 398, 17), (398, 19, 261), (399, 32, 34), (32, 399, 325), (186, 244, 400), (368, 186, 400), (368, 400, 401), (369, 368, 401), (369, 401, 402), (370, 369, 402), (370, 402, 403), (371, 370, 403), (371, 403, 404), (372, 371, 404), (372, 404, 405), (373, 372, 405), (373, 405, 406), (374, 373, 406), (374, 406, 42), (39, 374, 42), (197, 407, 196), (407, 408, 196), (407, 409, 408), (409, 410, 408), (409, 411, 410), (411, 412, 410), (411, 413, 412), (413, 414, 412), (413, 415, 414), (415, 416, 414), (415, 417, 416), (417, 418, 416), (417, 419, 418), (419, 420, 418), (419, 212, 420), (212, 227, 420), (199, 421, 197), (421, 407, 197), (421, 422, 407), (422, 409, 407), (422, 423, 409), (423, 411, 409), (423, 424, 411), (424, 413, 411), (424, 425, 413), (425, 415, 413), (425, 426, 415), (426, 417, 415), (426, 427, 417), (427, 419, 417), (427, 210, 419), (210, 212, 419), (201, 428, 199), (428, 421, 199), (428, 429, 421), (429, 422, 421), (429, 430, 422), (430, 423, 422), (430, 431, 423), (431, 424, 423), (431, 432, 424), (432, 425, 424), (432, 433, 425), (433, 426, 425), (433, 434, 426), (434, 427, 426), (434, 214, 427), (214, 210, 427), (203, 435, 201), (435, 428, 201), (435, 436, 428), (436, 429, 428), (436, 437, 429), (437, 430, 429), (437, 438, 430), (438, 431, 430), (438, 439, 431), (439, 432, 431), (439, 440, 432), (440, 433, 432), (440, 441, 433), (441, 434, 433), (441, 216, 434), (216, 214, 434), (205, 442, 203), (442, 435, 203), (442, 443, 435), (443, 436, 435), (443, 444, 436), (444, 437, 436), (444, 445, 437), (445, 438, 437), (445, 446, 438), (446, 439, 438), (446, 447, 439), (447, 440, 439), (447, 448, 440), (448, 441, 440), (448, 218, 441), (218, 216, 441), (207, 449, 205), (449, 442, 205), (449, 450, 442), (450, 443, 442), (450, 451, 443), (451, 444, 443), (451, 452, 444), (452, 445, 444), (452, 453, 445), (453, 446, 445), (453, 454, 446), (454, 447, 446), (454, 455, 447), (455, 448, 447), (455, 220, 448), (220, 218, 448), (209, 456, 207), (456, 449, 207), (456, 457, 449), (457, 450, 449), (457, 458, 450), (458, 451, 450), (458, 459, 451), (459, 452, 451), (459, 460, 452), (460, 453, 452), (460, 461, 453), (461, 454, 453), (461, 462, 454), (462, 455, 454), (462, 222, 455), (222, 220, 455), (55, 463, 209), (463, 456, 209), (463, 464, 456), (464, 457, 456), (464, 465, 457), (465, 458, 457), (465, 466, 458), (466, 459, 458), (466, 467, 459), (467, 460, 459), (467, 468, 460), (468, 461, 460), (468, 469, 461), (469, 462, 461), (469, 49, 462), (49, 222, 462), (470, 5, 4), (471, 5, 470), (472, 471, 470), (472, 473, 471), (474, 473, 472), (474, 475, 473), (476, 475, 474), (476, 477, 475), (478, 477, 476), (478, 479, 477), (480, 479, 478), (480, 481, 479), (482, 481, 480), (482, 483, 481), (236, 483, 482), (236, 237, 483), (471, 228, 5), (484, 228, 471), (473, 484, 471), (485, 484, 473), (475, 485, 473), (475, 486, 485), (477, 486, 475), (477, 487, 486), (479, 487, 477), (479, 488, 487), (481, 488, 479), (481, 489, 488), (483, 489, 481), (483, 490, 489), (237, 490, 483), (237, 238, 490), (484, 230, 228), (491, 230, 484), (485, 491, 484), (492, 491, 485), (486, 492, 485), (493, 492, 486), (487, 493, 486), (494, 493, 487), (488, 494, 487), (488, 495, 494), (489, 495, 488), (489, 496, 495), (490, 496, 489), (490, 497, 496), (238, 497, 490), (238, 239, 497), (491, 232, 230), (498, 232, 491), (492, 498, 491), (499, 498, 492), (493, 499, 492), (500, 499, 493), (494, 500, 493), (501, 500, 494), (495, 501, 494), (502, 501, 495), (496, 502, 495), (496, 503, 502), (497, 503, 496), (497, 504, 503), (239, 504, 497), (239, 240, 504), (498, 234, 232), (505, 234, 498), (499, 505, 498), (506, 505, 499), (500, 506, 499), (507, 506, 500), (501, 507, 500), (508, 507, 501), (502, 508, 501), (509, 508, 502), (503, 509, 502), (510, 509, 503), (504, 510, 503), (511, 510, 504), (240, 511, 504), (241, 511, 240), (505, 224, 234), (512, 224, 505), (506, 512, 505), (513, 512, 506), (507, 513, 506), (514, 513, 507), (508, 514, 507), (515, 514, 508), (509, 515, 508), (516, 515, 509), (510, 516, 509), (517, 516, 510), (511, 517, 510), (518, 517, 511), (241, 518, 511), (242, 518, 241), (512, 192, 224), (519, 192, 512), (513, 519, 512), (520, 519, 513), (514, 520, 513), (521, 520, 514), (515, 521, 514), (522, 521, 515), (516, 522, 515), (523, 522, 516), (517, 523, 516), (524, 523, 517), (518, 524, 517), (525, 524, 518), (242, 525, 518), (2, 525, 242), (519, 193, 192), (526, 193, 519), (520, 526, 519), (527, 526, 520), (521, 527, 520), (528, 527, 521), (522, 528, 521), (529, 528, 522), (523, 529, 522), (530, 529, 523), (524, 530, 523), (531, 530, 524), (525, 531, 524), (532, 531, 525), (2, 532, 525), (3, 532, 2), (416, 418, 533), (418, 534, 533), (418, 420, 534), (4, 535, 470), (535, 4, 56), (535, 536, 470), (536, 472, 470), (537, 472, 536), (537, 474, 472), (537, 476, 474), (476, 537, 538), (538, 478, 476), (478, 538, 539), (539, 480, 478), (480, 539, 540), (540, 482, 480), (482, 540, 541), (541, 236, 482), (236, 541, 542), (543, 55, 52), (55, 543, 463), (544, 463, 543), (463, 544, 464), (545, 464, 544), (464, 545, 465), (546, 465, 545), (465, 546, 466), (546, 547, 466), (547, 467, 466), (547, 548, 467), (548, 468, 467), (549, 468, 548), (468, 549, 469), (50, 469, 549), (469, 50, 49), (542, 53, 236), (53, 542, 54), (550, 551, 552), (553, 227, 226), (553, 554, 227), (555, 554, 553), (556, 554, 555), (554, 557, 558), (558, 557, 559), (554, 556, 557), (560, 557, 556), (552, 553, 561), (557, 560, 562), (563, 560, 556), (560, 564, 565), (566, 553, 552), (567, 552, 551), (568, 551, 569), (570, 551, 568), (570, 568, 571), (560, 572, 564), (572, 563, 573), (572, 560, 563), (551, 570, 567), (574, 563, 556), (567, 570, 575), (576, 563, 574), (563, 577, 578), (552, 567, 579), (579, 567, 580), (581, 552, 579), (563, 576, 577), (581, 579, 582), (583, 576, 574), (552, 581, 584), (585, 586, 587), (584, 581, 588), (584, 588, 589), (590, 586, 585), (586, 590, 583), (583, 591, 592), (593, 583, 574), (594, 589, 595), (583, 593, 591), (591, 593, 596), (593, 574, 597), (589, 594, 584), (584, 594, 598), (552, 584, 566), (576, 583, 590), (577, 576, 599), (600, 574, 556), (574, 601, 602), (603, 600, 604), (566, 584, 605), (574, 603, 601), (600, 556, 606), (603, 574, 600), (556, 607, 608), (566, 605, 609), (556, 555, 607), (607, 610, 611), (553, 566, 555), (607, 555, 610), (612, 555, 566), (193, 612, 195), (612, 193, 555), (613, 1, 614), (1, 613, 3), (585, 587, 1), (615, 616, 617), (618, 615, 619), (619, 615, 617), (620, 618, 621), (621, 618, 619), (588, 620, 622), (620, 588, 581), (622, 620, 621), (589, 588, 622), (195, 612, 194), (612, 623, 194), (623, 624, 194), (194, 624, 225), (625, 624, 626), (235, 624, 625), (624, 235, 225), (627, 235, 625), (235, 627, 233), (233, 628, 231), (628, 233, 627), (628, 629, 231), (629, 628, 619), (231, 629, 229), (629, 630, 229), (229, 630, 7), (630, 631, 6), (630, 6, 7), (617, 631, 630), (631, 617, 616), (632, 3, 613), (3, 632, 532), (633, 532, 632), (532, 633, 531), (634, 531, 633), (531, 634, 530), (635, 530, 634), (530, 635, 529), (636, 529, 635), (529, 636, 528), (637, 528, 636), (528, 637, 527), (638, 527, 637), (527, 638, 526), (555, 526, 638), (526, 555, 193), (196, 639, 1), (640, 641, 642), (643, 644, 246), (643, 645, 644), (646, 645, 643), (645, 646, 43), (647, 648, 247), (641, 640, 647), (649, 647, 640), (650, 647, 649), (651, 647, 650), (652, 651, 650), (647, 651, 648), (653, 651, 47), (651, 653, 648), (402, 547, 546), (547, 400, 244), (547, 401, 400), (547, 402, 401), (403, 546, 545), (546, 403, 402), (404, 545, 544), (545, 404, 403), (405, 544, 543), (544, 405, 404), (406, 543, 52), (543, 406, 405), (52, 42, 406), (40, 52, 54), (52, 40, 42), (542, 40, 54), (40, 542, 248), (542, 375, 248), (541, 375, 542), (375, 541, 376), (540, 376, 541), (376, 540, 377), (539, 377, 540), (377, 539, 378), (538, 378, 539), (378, 538, 379), (537, 379, 538), (379, 537, 380), (536, 380, 537), (56, 47, 46), (47, 56, 653), (653, 56, 646), (646, 56, 43), (535, 381, 536), (380, 536, 381), (244, 50, 549), (244, 549, 548), (244, 548, 547), (50, 244, 247), (50, 247, 648), (50, 648, 643), (50, 643, 48), (246, 48, 643), (16, 48, 246), (16, 654, 48), (654, 655, 656), (654, 657, 655), (654, 658, 657), (654, 659, 658), (654, 660, 659), (654, 661, 660), (662, 661, 654), (663, 662, 664), (665, 662, 663), (666, 662, 665), (667, 662, 666), (661, 662, 667), (16, 662, 654), (15, 662, 16), (381, 535, 46), (46, 535, 56), (57, 43, 56), (15, 57, 662), (43, 57, 15), (668, 640, 642), (668, 652, 640), (669, 652, 668), (651, 652, 669), (670, 656, 655), (671, 656, 670), (672, 656, 671), (673, 656, 672), (674, 656, 673), (675, 674, 676), (675, 664, 662), (664, 675, 677), (674, 675, 656), (678, 675, 676), (679, 675, 678), (677, 675, 679), (6, 662, 57), (662, 6, 631), (680, 662, 631), (662, 680, 675), (681, 569, 551), (569, 681, 682), (569, 682, 568), (683, 684, 681), (684, 682, 681), (684, 211, 213), (211, 684, 683), (682, 571, 568), (571, 682, 685), (571, 685, 570), (215, 684, 213), (685, 684, 215), (684, 685, 682), (567, 686, 580), (580, 686, 579), (687, 570, 685), (570, 687, 575), (575, 686, 567), (686, 575, 687), (687, 215, 217), (215, 687, 685), (579, 688, 582), (688, 579, 686), (582, 620, 581), (620, 582, 688), (687, 689, 686), (689, 688, 686), (217, 689, 687), (689, 217, 219), (688, 690, 620), (620, 690, 618), (689, 691, 688), (691, 690, 688), (219, 691, 689), (691, 219, 221), (690, 692, 618), (618, 692, 615), (691, 692, 690), (692, 691, 223), (223, 691, 221), (692, 693, 615), (615, 693, 616), (692, 694, 693), (694, 692, 223), (694, 223, 51), (1, 587, 586), (586, 695, 1), (586, 696, 695), (586, 614, 696), (614, 586, 583), (697, 1, 695), (696, 614, 697), (697, 614, 1), (694, 48, 654), (48, 694, 51), (698, 612, 566), (612, 698, 623), (566, 609, 698), (609, 605, 698), (626, 623, 698), (623, 626, 624), (699, 605, 584), (605, 699, 698), (698, 699, 626), (584, 598, 699), (699, 625, 626), (598, 594, 699), (625, 594, 595), (594, 625, 699), (595, 622, 625), (622, 595, 589), (625, 622, 627), (622, 621, 627), (627, 621, 628), (621, 619, 628), (629, 617, 630), (617, 629, 619), (576, 639, 700), (639, 576, 590), (700, 599, 576), (701, 196, 408), (196, 701, 639), (701, 700, 639), (577, 700, 702), (700, 577, 599), (702, 578, 577), (701, 703, 700), (703, 702, 700), (703, 408, 410), (408, 703, 701), (702, 563, 578), (703, 704, 702), (702, 573, 563), (573, 702, 704), (704, 410, 412), (410, 704, 703), (572, 704, 705), (704, 572, 573), (705, 564, 572), (705, 412, 414), (412, 705, 704), (565, 705, 706), (705, 565, 564), (706, 560, 565), (533, 414, 416), (705, 533, 706), (533, 705, 414), (562, 706, 707), (706, 562, 560), (707, 557, 562), (707, 533, 534), (533, 707, 706), (559, 707, 708), (707, 559, 557), (708, 558, 559), (708, 534, 420), (534, 708, 707), (708, 554, 558), (554, 420, 227), (420, 554, 708), (585, 639, 590), (639, 585, 1), (614, 709, 613), (613, 709, 632), (583, 592, 614), (591, 614, 592), (614, 591, 709), (709, 710, 632), (632, 710, 633), (591, 596, 709), (710, 596, 593), (596, 710, 709), (602, 710, 574), (710, 602, 633), (601, 633, 602), (633, 601, 634), (593, 597, 710), (710, 597, 574), (601, 603, 634), (604, 634, 603), (634, 604, 635), (604, 600, 635), (606, 635, 600), (635, 606, 636), (606, 556, 636), (608, 636, 556), (636, 608, 637), (608, 607, 637), (611, 637, 607), (637, 611, 638), (611, 610, 638), (638, 610, 555), (683, 226, 211), (226, 683, 553), (681, 561, 683), (561, 681, 552), (553, 683, 561), (550, 681, 551), (681, 550, 552), (680, 656, 675), (656, 680, 711), (656, 694, 654), (694, 656, 711), (711, 693, 694), (711, 616, 693), (680, 616, 711), (616, 680, 631), (712, 657, 713), (657, 712, 655), (664, 714, 663), (714, 664, 715), (716, 661, 667), (661, 716, 717), (718, 674, 673), (674, 718, 719), (713, 720, 712), (721, 720, 713), (721, 722, 720), (723, 722, 721), (723, 724, 722), (725, 724, 723), (725, 718, 724), (717, 718, 725), (717, 719, 718), (716, 719, 717), (716, 726, 719), (727, 726, 716), (727, 728, 726), (729, 728, 727), (729, 730, 728), (714, 730, 729), (714, 731, 730), (731, 714, 715), (725, 659, 660), (659, 725, 723), (713, 658, 721), (658, 713, 657), (717, 660, 661), (660, 717, 725), (729, 666, 665), (666, 729, 727), (663, 729, 665), (729, 663, 714), (727, 667, 666), (667, 727, 716), (677, 715, 664), (715, 677, 731), (723, 658, 659), (658, 723, 721), (722, 670, 720), (670, 722, 671), (678, 730, 679), (730, 678, 728), (719, 676, 674), (676, 719, 726), (679, 731, 677), (731, 679, 730), (724, 673, 672), (673, 724, 718), (720, 655, 712), (655, 720, 670), (726, 678, 676), (678, 726, 728), (724, 671, 722), (671, 724, 672), (80, 642, 78), (642, 80, 668), (668, 80, 732), (33, 164, 641), (164, 82, 85), (164, 33, 82), (641, 34, 33), (641, 399, 34), (641, 397, 399), (641, 395, 397), (641, 393, 395), (641, 391, 393), (641, 389, 391), (641, 387, 389), (641, 385, 387), (641, 383, 385), (641, 74, 383), (647, 74, 641), (74, 647, 77), (733, 640, 652), (640, 733, 734), (18, 172, 170), (172, 18, 669), (17, 669, 18), (398, 669, 17), (396, 669, 398), (394, 669, 396), (392, 669, 394), (390, 669, 392), (388, 669, 390), (386, 669, 388), (384, 669, 386), (382, 669, 384), (72, 669, 382), (651, 72, 71), (72, 651, 669), (735, 650, 649), (650, 735, 736), (27, 732, 737), (732, 27, 24), (732, 24, 172), (172, 24, 171), (732, 669, 668), (669, 732, 172), (164, 83, 79), (164, 642, 641), (78, 164, 79), (164, 78, 642), (22, 738, 80), (738, 22, 31), (735, 640, 734), (640, 735, 649), (650, 733, 652), (733, 650, 736), (737, 732, 80), (737, 80, 738), (733, 735, 734), (735, 733, 736), (739, 740, 741), (740, 742, 743), (742, 740, 739), (743, 744, 745), (743, 746, 744), (746, 743, 742), (747, 742, 748), (742, 747, 746), (739, 749, 742), (750, 749, 739), (749, 750, 751), (742, 749, 748), (747, 749, 752), (749, 747, 748), (753, 754, 755), (754, 753, 756), (750, 754, 751), (750, 757, 754), (750, 758, 757), (758, 759, 760), (759, 761, 762), (758, 761, 759), (761, 758, 750), (756, 751, 754), (762, 751, 756), (762, 763, 751), (763, 762, 761), (754, 757, 764), (762, 765, 759), (765, 762, 766), (746, 747, 744), (752, 744, 747), (744, 752, 761), (761, 752, 763), (753, 762, 756), (762, 753, 766), (759, 767, 760), (767, 765, 768), (765, 767, 759), (768, 754, 764), (768, 755, 754), (755, 768, 765), (765, 753, 755), (753, 765, 766), (750, 769, 761), (739, 769, 750), (769, 739, 741), (770, 761, 769), (744, 770, 745), (770, 744, 761), (760, 770, 758), (770, 760, 745), (767, 745, 760), (745, 767, 743), (740, 768, 741), (764, 769, 741), (769, 764, 757), (764, 741, 768), (743, 768, 740), (768, 743, 767), (770, 757, 758), (757, 770, 769), (752, 751, 763), (751, 752, 749), (62, 746, 61), (747, 62, 166), (747, 166, 167), (62, 747, 746), (746, 748, 742), (748, 746, 747), (748, 161, 742), (161, 748, 159), (114, 748, 747), (748, 114, 159), (119, 159, 114), (129, 159, 119), (155, 149, 154), (149, 139, 148), (139, 159, 129), (139, 129, 136), (149, 159, 139), (129, 119, 126), (159, 149, 155), (114, 747, 167), (119, 114, 113), (67, 742, 161), (153, 161, 158), (161, 153, 151), (161, 151, 142), (142, 151, 146), (161, 142, 132), (132, 142, 138), (161, 132, 122), (122, 132, 128), (161, 122, 67), (67, 122, 118), (742, 67, 746), (746, 67, 61), (771, 772, 773), (772, 774, 775), (774, 772, 771), (775, 776, 777), (775, 778, 776), (778, 775, 774), (779, 774, 780), (774, 779, 778), (771, 781, 774), (782, 781, 771), (781, 782, 783), (774, 781, 780), (779, 781, 784), (781, 779, 780), (785, 786, 787), (786, 785, 788), (782, 786, 783), (782, 789, 786), (782, 790, 789), (790, 791, 792), (791, 793, 794), (790, 793, 791), (793, 790, 782), (788, 783, 786), (794, 783, 788), (794, 795, 783), (795, 794, 793), (786, 789, 796), (794, 797, 791), (797, 794, 798), (778, 779, 776), (784, 776, 779), (776, 784, 793), (793, 784, 795), (785, 794, 788), (794, 785, 798), (791, 799, 792), (799, 797, 800), (797, 799, 791), (800, 786, 796), (800, 787, 786), (787, 800, 797), (797, 785, 787), (785, 797, 798), (782, 801, 793), (771, 801, 782), (801, 771, 773), (802, 793, 801), (776, 802, 777), (802, 776, 793), (792, 802, 790), (802, 792, 777), (799, 777, 792), (777, 799, 775), (772, 800, 773), (796, 801, 773), (801, 796, 789), (796, 773, 800), (775, 800, 772), (800, 775, 799), (802, 789, 790), (789, 802, 801), (784, 783, 795), (783, 784, 781), (66, 778, 63), (779, 66, 168), (66, 779, 778), (778, 780, 774), (780, 778, 779), (774, 69, 58), (780, 69, 774), (69, 780, 169), (168, 780, 779), (780, 168, 169), (58, 778, 774), (778, 58, 63), (695, 696, 803), (804, 28, 805), (28, 804, 29), (738, 806, 737), (806, 738, 807), (30, 738, 31), (738, 30, 807), (808, 37, 36), (37, 808, 809), (805, 809, 804), (810, 809, 805), (810, 811, 809), (811, 812, 813), (814, 811, 810), (811, 814, 812), (808, 804, 809), (804, 808, 807), (813, 807, 808), (815, 813, 812), (806, 813, 815), (813, 806, 807), (695, 803, 697), (21, 814, 810), (814, 21, 23), (813, 35, 811), (35, 813, 38), (815, 25, 26), (25, 815, 812), (805, 21, 810), (21, 805, 28), (807, 29, 804), (29, 807, 30), (803, 696, 697), (812, 23, 25), (23, 812, 814), (737, 26, 27), (806, 26, 737), (26, 806, 815), (36, 813, 808), (813, 36, 38), (35, 809, 811), (809, 35, 37), (816, 817, 818), (817, 816, 819), (820, 68, 821), (820, 59, 68), (821, 68, 115), (822, 823, 824), (822, 825, 823), (822, 826, 825), (822, 827, 826), (822, 828, 827), (820, 828, 822), (829, 820, 830), (831, 820, 829), (832, 820, 831), (833, 820, 832), (834, 820, 833), (828, 820, 834), (835, 824, 823), (836, 824, 835), (837, 824, 836), (838, 824, 837), (839, 824, 838), (821, 839, 840), (821, 830, 820), (830, 821, 841), (839, 821, 824), (842, 821, 840), (843, 821, 842), (841, 821, 843), (844, 845, 846), (845, 844, 847), (845, 818, 848), (818, 845, 816), (847, 816, 845), (848, 849, 845), (850, 849, 851), (851, 849, 848), (816, 847, 824), (852, 824, 847), (849, 850, 852), (853, 852, 850), (822, 852, 853), (852, 822, 824), (854, 43, 44), (43, 854, 645), (64, 854, 104), (98, 104, 99), (104, 98, 109), (92, 98, 94), (98, 92, 109), (109, 92, 91), (104, 109, 64), (854, 64, 645), (645, 64, 60), (644, 855, 246), (117, 855, 644), (855, 117, 147), (147, 117, 143), (133, 143, 117), (143, 133, 137), (123, 133, 117), (133, 123, 127), (123, 117, 116), (246, 855, 245), (848, 856, 851), (857, 856, 848), (645, 856, 857), (645, 857, 644), (852, 858, 849), (858, 852, 859), (860, 850, 861), (850, 860, 853), (816, 824, 819), (817, 848, 818), (848, 817, 857), (819, 857, 817), (819, 821, 857), (821, 819, 824), (856, 861, 851), (856, 860, 861), (820, 860, 856), (822, 860, 820), (860, 822, 853), (851, 861, 850), (847, 862, 852), (847, 863, 862), (847, 864, 863), (847, 865, 864), (847, 866, 865), (847, 867, 866), (847, 868, 867), (847, 869, 868), (844, 869, 847), (870, 844, 871), (872, 844, 870), (873, 844, 872), (874, 844, 873), (875, 844, 874), (876, 844, 875), (877, 844, 876), (869, 844, 877), (878, 852, 862), (879, 852, 878), (880, 852, 879), (881, 852, 880), (882, 852, 881), (883, 852, 882), (884, 852, 883), (859, 884, 885), (859, 871, 844), (871, 859, 886), (886, 859, 887), (887, 859, 888), (888, 859, 889), (889, 859, 890), (884, 859, 852), (891, 859, 885), (890, 859, 891), (858, 845, 849), (845, 858, 846), (858, 844, 846), (844, 858, 859), (892, 836, 835), (893, 894, 895), (896, 836, 892), (897, 839, 898), (840, 899, 893), (843, 842, 895), (840, 897, 899), (897, 840, 839), (900, 869, 877), (869, 900, 901), (902, 903, 904), (903, 902, 905), (906, 907, 827), (908, 909, 910), (911, 912, 913), (914, 912, 911), (913, 915, 916), (917, 896, 904), (918, 919, 920), (919, 918, 921), (893, 899, 894), (831, 913, 832), (920, 922, 918), (923, 882, 924), (923, 883, 882), (883, 923, 922), (894, 877, 876), (877, 894, 900), (898, 838, 896), (896, 837, 836), (862, 863, 925), (902, 892, 926), (908, 927, 928), (927, 908, 910), (841, 929, 830), (920, 885, 884), (885, 920, 919), (876, 930, 894), (875, 930, 876), (930, 875, 931), (932, 924, 933), (924, 932, 923), (888, 934, 887), (934, 888, 935), (936, 889, 890), (839, 838, 898), (933, 881, 880), (881, 933, 924), (841, 895, 929), (937, 905, 938), (896, 892, 902), (904, 868, 917), (904, 867, 868), (867, 904, 903), (862, 925, 878), (901, 868, 869), (868, 901, 917), (883, 920, 884), (920, 883, 922), (939, 934, 935), (929, 895, 928), (842, 840, 893), (829, 940, 911), (890, 915, 936), (891, 915, 890), (915, 891, 916), (922, 906, 918), (922, 907, 906), (906, 827, 828), (838, 837, 896), (892, 941, 926), (892, 835, 941), (904, 896, 902), (942, 825, 907), (881, 924, 882), (943, 944, 933), (899, 900, 894), (899, 901, 900), (901, 899, 897), (901, 897, 917), (889, 935, 888), (935, 889, 936), (931, 928, 930), (928, 931, 908), (936, 912, 935), (912, 936, 915), (912, 915, 913), (918, 906, 828), (907, 826, 827), (942, 823, 825), (932, 942, 907), (828, 921, 918), (921, 828, 834), (919, 891, 885), (891, 919, 916), (832, 913, 833), (945, 921, 834), (926, 905, 902), (905, 926, 938), (943, 880, 879), (880, 943, 933), (932, 946, 942), (917, 898, 896), (897, 898, 917), (874, 908, 931), (908, 874, 873), (931, 875, 874), (947, 871, 886), (842, 893, 895), (895, 930, 928), (895, 894, 930), (843, 895, 841), (829, 911, 831), (831, 911, 913), (939, 948, 934), (886, 934, 947), (934, 886, 887), (949, 947, 934), (907, 825, 826), (923, 907, 922), (923, 932, 907), (905, 866, 903), (866, 905, 865), (867, 903, 866), (929, 928, 927), (940, 914, 911), (870, 871, 947), (935, 914, 939), (914, 935, 912), (916, 919, 921), (927, 830, 950), (910, 830, 927), (951, 830, 910), (949, 830, 951), (948, 830, 949), (939, 830, 948), (914, 830, 939), (940, 830, 914), (830, 940, 829), (937, 865, 905), (865, 937, 864), (937, 863, 864), (863, 937, 925), (937, 938, 952), (943, 878, 925), (878, 943, 879), (953, 823, 942), (909, 947, 949), (950, 929, 927), (830, 929, 950), (870, 909, 872), (909, 870, 947), (909, 873, 872), (873, 909, 908), (948, 949, 934), (945, 916, 921), (913, 916, 945), (954, 944, 943), (946, 933, 944), (933, 946, 932), (937, 952, 955), (925, 937, 955), (955, 954, 943), (925, 955, 943), (951, 909, 949), (910, 909, 951), (833, 945, 834), (913, 945, 833), (835, 926, 941), (835, 938, 926), (835, 952, 938), (835, 955, 952), (835, 954, 955), (835, 944, 954), (835, 946, 944), (835, 953, 946), (953, 835, 823), (946, 953, 942), (59, 645, 60), (820, 645, 59), (645, 820, 856), (821, 644, 857), (115, 644, 821), (644, 115, 117), (651, 956, 47), (71, 956, 651), (956, 71, 102), (73, 102, 71), (108, 102, 73), (87, 102, 108), (96, 87, 93), (87, 108, 88), (102, 96, 101), (102, 87, 96), (47, 956, 45), (957, 247, 243), (247, 957, 647), (75, 957, 145), (121, 145, 141), (131, 141, 135), (121, 141, 131), (121, 131, 125), (145, 121, 75), (75, 121, 110), (957, 75, 77), (957, 77, 647), (855, 243, 245), (243, 855, 957), (44, 956, 854), (956, 44, 45), (958, 648, 959), (648, 958, 643), (646, 960, 653), (960, 646, 961), (958, 646, 643), (646, 958, 961), (960, 648, 653), (648, 960, 959), (959, 962, 958), (959, 963, 962), (959, 964, 963), (959, 965, 964), (959, 966, 965), (959, 967, 966), (959, 968, 967), (959, 969, 968), (959, 970, 969), (971, 970, 959), (972, 973, 974), (970, 971, 972), (972, 975, 973), (972, 971, 975), (960, 971, 959), (971, 960, 976), (976, 960, 977), (977, 960, 978), (979, 960, 980), (981, 960, 979), (982, 960, 981), (983, 960, 982), (978, 960, 983), (984, 958, 962), (985, 958, 984), (986, 958, 985), (987, 958, 986), (988, 958, 987), (989, 958, 988), (990, 958, 989), (991, 958, 990), (992, 991, 993), (973, 993, 974), (994, 993, 973), (992, 993, 994), (991, 992, 958), (961, 992, 995), (961, 995, 996), (961, 996, 997), (961, 997, 998), (992, 961, 958), (999, 961, 998), (1000, 961, 999), (1001, 961, 1000), (980, 961, 1001), (961, 980, 960), (104, 956, 102), (956, 104, 854), (855, 145, 957), (145, 855, 147), (1002, 963, 1003), (963, 1002, 962), (974, 1004, 972), (1004, 974, 1005), (966, 1006, 1007), (1006, 966, 967), (1008, 965, 1009), (965, 1008, 964), (1003, 964, 1008), (964, 1003, 963), (965, 1007, 1009), (1007, 965, 966), (968, 1010, 1011), (1010, 968, 969), (1003, 1012, 1002), (1008, 1012, 1003), (1008, 1013, 1012), (1009, 1013, 1008), (1009, 1014, 1013), (1007, 1014, 1009), (1007, 1015, 1014), (1006, 1015, 1007), (1006, 1016, 1015), (1011, 1016, 1006), (1011, 1017, 1016), (1010, 1017, 1011), (1010, 1018, 1017), (1019, 1018, 1010), (1019, 1020, 1018), (1004, 1020, 1019), (1004, 1021, 1020), (1021, 1004, 1005), (967, 1011, 1006), (1011, 967, 968), (1013, 984, 1012), (984, 1013, 985), (991, 1018, 1020), (1018, 991, 990), (993, 1005, 974), (1005, 993, 1021), (969, 1019, 1010), (1019, 969, 970), (972, 1019, 970), (1019, 972, 1004), (1012, 962, 1002), (962, 1012, 984), (988, 1015, 1016), (1015, 988, 987), (1014, 985, 1013), (985, 1014, 986), (990, 1017, 1018), (1017, 990, 989), (991, 1021, 993), (1021, 991, 1020), (987, 1014, 1015), (1014, 987, 986), (989, 1016, 1017), (1016, 989, 988), (1022, 975, 1023), (975, 1022, 973), (980, 1024, 979), (1024, 980, 1025), (977, 1026, 1027), (1026, 977, 978), (998, 1028, 1029), (1028, 998, 997), (971, 1030, 1031), (1030, 971, 976), (1023, 971, 1031), (971, 1023, 975), (976, 1027, 1030), (1027, 976, 977), (983, 1032, 1033), (1032, 983, 982), (1023, 1034, 1022), (1031, 1034, 1023), (1031, 1035, 1034), (1030, 1035, 1031), (1030, 1036, 1035), (1027, 1036, 1030), (1027, 1037, 1036), (1026, 1037, 1027), (1026, 1028, 1037), (1033, 1028, 1026), (1033, 1029, 1028), (1032, 1029, 1033), (1032, 1038, 1029), (1039, 1038, 1032), (1039, 1040, 1038), (1024, 1040, 1039), (1024, 1041, 1040), (1041, 1024, 1025), (978, 1033, 1026), (1033, 978, 983), (1035, 994, 1034), (994, 1035, 992), (999, 1040, 1000), (1040, 999, 1038), (1001, 1025, 980), (1025, 1001, 1041), (981, 1032, 982), (1032, 981, 1039), (979, 1039, 981), (1039, 979, 1024), (1034, 973, 1022), (973, 1034, 994), (997, 1037, 1028), (1037, 997, 996), (995, 1035, 1036), (1035, 995, 992), (999, 1029, 1038), (1029, 999, 998), (1000, 1041, 1001), (1041, 1000, 1040), (996, 1036, 1037), (1036, 996, 995)])
me_boat4.use_remesh_preserve_volume = False
me_boat4.use_remesh_preserve_attributes = False
me_boat4.use_mirror_vertex_groups = False
me_boat4.update()

# ---- objects
ob_boat4 = bpy.data.objects.new('Boat4', me_boat4)
ob_lamp = bpy.data.objects.new('Lamp', light_lamp)
ob_camera = bpy.data.objects.new('Camera', cam_camera)

# ---- transforms, parenting, visibility, modifiers, constraints
ob_boat4.location = (0.0, 0.0, 0.0)
ob_boat4.lineart.crease_threshold = 0.0
ob_lamp.location = (4.076, 1.005, 5.904)
ob_lamp.rotation_euler = (0.6503, 0.05522, 1.866)
ob_lamp.lock_rotations_4d = False
ob_lamp.empty_display_type = 'ARROWS'
ob_lamp.color = (0.0, 0.0, 0.0, 0.0)
ob_lamp.lineart.crease_threshold = 0.0
ob_camera.location = (7.481, -6.508, 5.344)
ob_camera.rotation_euler = (1.109, 0.0, 0.8149)
ob_camera.lock_rotations_4d = False
ob_camera.empty_display_type = 'ARROWS'
ob_camera.color = (0.0, 0.0, 0.0, 0.0)
ob_camera.display_type = 'WIRE'
ob_camera.lineart.crease_threshold = 0.0

# ---- collection membership
col_collection_1.objects.link(ob_boat4)
col_collection_1.objects.link(ob_lamp)
col_collection_1.objects.link(ob_camera)

# ---- scene / render settings (as saved in the file)
scene.camera = ob_camera
scene.frame_start = 1; scene.frame_end = 250; scene.frame_set(1)
scene.render.engine = 'BLENDER_EEVEE_NEXT'
scene.render.resolution_percentage = 50
scene.render.dither_intensity = 0.0
scene.cycles.use_denoising = False
scene.cycles.samples = 128
scene.cycles.sampling_pattern = 'TABULATED_SOBOL'
scene.cycles.use_adaptive_sampling = False
scene.cycles.use_light_tree = False
scene.cycles.blur_glossy = 0.0
scene.cycles.sample_clamp_indirect = 0.0
scene.view_settings.view_transform = 'Standard'
bpy.context.view_layer.update()
